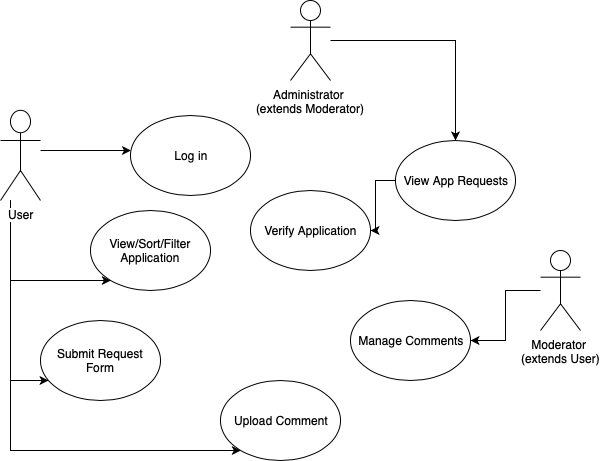

The diagram above was exported from draw.io. Its source (the exported page's mxGraphModel, read from the mxfile embedded in the PNG):
<mxGraphModel dx="300" dy="493" grid="1" gridSize="10" guides="1" tooltips="1" connect="1" arrows="1" fold="1" page="1" pageScale="1" pageWidth="850" pageHeight="1100" math="0" shadow="0">
  <root>
    <mxCell id="0" />
    <mxCell id="1" parent="0" />
    <mxCell id="UmqRiPXRLrj9Cu83caLQ-17" style="edgeStyle=orthogonalEdgeStyle;rounded=0;orthogonalLoop=1;jettySize=auto;html=1;" parent="1" source="UmqRiPXRLrj9Cu83caLQ-1" target="UmqRiPXRLrj9Cu83caLQ-10" edge="1">
      <mxGeometry relative="1" as="geometry">
        <Array as="points">
          <mxPoint x="80" y="220" />
          <mxPoint x="80" y="220" />
        </Array>
      </mxGeometry>
    </mxCell>
    <mxCell id="UmqRiPXRLrj9Cu83caLQ-18" style="edgeStyle=orthogonalEdgeStyle;rounded=0;orthogonalLoop=1;jettySize=auto;html=1;" parent="1" source="UmqRiPXRLrj9Cu83caLQ-1" target="UmqRiPXRLrj9Cu83caLQ-13" edge="1">
      <mxGeometry relative="1" as="geometry">
        <mxPoint x="50" y="350" as="targetPoint" />
        <Array as="points">
          <mxPoint x="40" y="350" />
        </Array>
      </mxGeometry>
    </mxCell>
    <mxCell id="UmqRiPXRLrj9Cu83caLQ-19" style="edgeStyle=orthogonalEdgeStyle;rounded=0;orthogonalLoop=1;jettySize=auto;html=1;" parent="1" source="UmqRiPXRLrj9Cu83caLQ-1" target="UmqRiPXRLrj9Cu83caLQ-14" edge="1">
      <mxGeometry relative="1" as="geometry">
        <mxPoint x="50" y="450" as="targetPoint" />
        <Array as="points">
          <mxPoint x="40" y="450" />
        </Array>
      </mxGeometry>
    </mxCell>
    <mxCell id="UmqRiPXRLrj9Cu83caLQ-20" style="edgeStyle=orthogonalEdgeStyle;rounded=0;orthogonalLoop=1;jettySize=auto;html=1;" parent="1" source="UmqRiPXRLrj9Cu83caLQ-1" target="UmqRiPXRLrj9Cu83caLQ-15" edge="1">
      <mxGeometry relative="1" as="geometry">
        <mxPoint x="50" y="520" as="targetPoint" />
        <Array as="points">
          <mxPoint x="40" y="520" />
        </Array>
      </mxGeometry>
    </mxCell>
    <mxCell id="UmqRiPXRLrj9Cu83caLQ-1" value="User" style="shape=umlActor;verticalLabelPosition=bottom;labelBackgroundColor=#ffffff;verticalAlign=top;html=1;outlineConnect=0;" parent="1" vertex="1">
      <mxGeometry x="30" y="180" width="40" height="90" as="geometry" />
    </mxCell>
    <mxCell id="UmqRiPXRLrj9Cu83caLQ-24" style="edgeStyle=orthogonalEdgeStyle;rounded=0;orthogonalLoop=1;jettySize=auto;html=1;" parent="1" source="UmqRiPXRLrj9Cu83caLQ-3" target="UmqRiPXRLrj9Cu83caLQ-11" edge="1">
      <mxGeometry relative="1" as="geometry" />
    </mxCell>
    <mxCell id="UmqRiPXRLrj9Cu83caLQ-3" value="Administrator&amp;nbsp;&lt;br&gt;(extends Moderator)&lt;br&gt;" style="shape=umlActor;verticalLabelPosition=bottom;labelBackgroundColor=#ffffff;verticalAlign=top;html=1;outlineConnect=0;" parent="1" vertex="1">
      <mxGeometry x="320" y="70" width="40" height="80" as="geometry" />
    </mxCell>
    <mxCell id="UmqRiPXRLrj9Cu83caLQ-21" style="edgeStyle=orthogonalEdgeStyle;rounded=0;orthogonalLoop=1;jettySize=auto;html=1;" parent="1" source="UmqRiPXRLrj9Cu83caLQ-9" target="UmqRiPXRLrj9Cu83caLQ-16" edge="1">
      <mxGeometry relative="1" as="geometry" />
    </mxCell>
    <mxCell id="UmqRiPXRLrj9Cu83caLQ-9" value="Moderator&amp;nbsp;&lt;br&gt;(extends User)&lt;br&gt;" style="shape=umlActor;verticalLabelPosition=bottom;labelBackgroundColor=#ffffff;verticalAlign=top;html=1;outlineConnect=0;" parent="1" vertex="1">
      <mxGeometry x="570" y="320" width="40" height="80" as="geometry" />
    </mxCell>
    <mxCell id="UmqRiPXRLrj9Cu83caLQ-10" value="Log in" style="ellipse;whiteSpace=wrap;html=1;" parent="1" vertex="1">
      <mxGeometry x="160" y="185" width="120" height="80" as="geometry" />
    </mxCell>
    <mxCell id="UmqRiPXRLrj9Cu83caLQ-25" style="edgeStyle=orthogonalEdgeStyle;rounded=0;orthogonalLoop=1;jettySize=auto;html=1;" parent="1" source="UmqRiPXRLrj9Cu83caLQ-11" target="UmqRiPXRLrj9Cu83caLQ-12" edge="1">
      <mxGeometry relative="1" as="geometry" />
    </mxCell>
    <mxCell id="UmqRiPXRLrj9Cu83caLQ-11" value="View App Requests" style="ellipse;whiteSpace=wrap;html=1;" parent="1" vertex="1">
      <mxGeometry x="425" y="210" width="120" height="80" as="geometry" />
    </mxCell>
    <mxCell id="UmqRiPXRLrj9Cu83caLQ-12" value="Verify Application" style="ellipse;whiteSpace=wrap;html=1;" parent="1" vertex="1">
      <mxGeometry x="280" y="260" width="120" height="80" as="geometry" />
    </mxCell>
    <mxCell id="UmqRiPXRLrj9Cu83caLQ-13" value="View/Sort/Filter Application" style="ellipse;whiteSpace=wrap;html=1;" parent="1" vertex="1">
      <mxGeometry x="120" y="280" width="120" height="80" as="geometry" />
    </mxCell>
    <mxCell id="UmqRiPXRLrj9Cu83caLQ-14" value="Submit Request Form" style="ellipse;whiteSpace=wrap;html=1;" parent="1" vertex="1">
      <mxGeometry x="70" y="390" width="120" height="80" as="geometry" />
    </mxCell>
    <mxCell id="UmqRiPXRLrj9Cu83caLQ-15" value="Upload Comment" style="ellipse;whiteSpace=wrap;html=1;" parent="1" vertex="1">
      <mxGeometry x="250" y="450" width="120" height="80" as="geometry" />
    </mxCell>
    <mxCell id="UmqRiPXRLrj9Cu83caLQ-16" value="Manage Comments" style="ellipse;whiteSpace=wrap;html=1;" parent="1" vertex="1">
      <mxGeometry x="380" y="370" width="120" height="80" as="geometry" />
    </mxCell>
  </root>
</mxGraphModel>